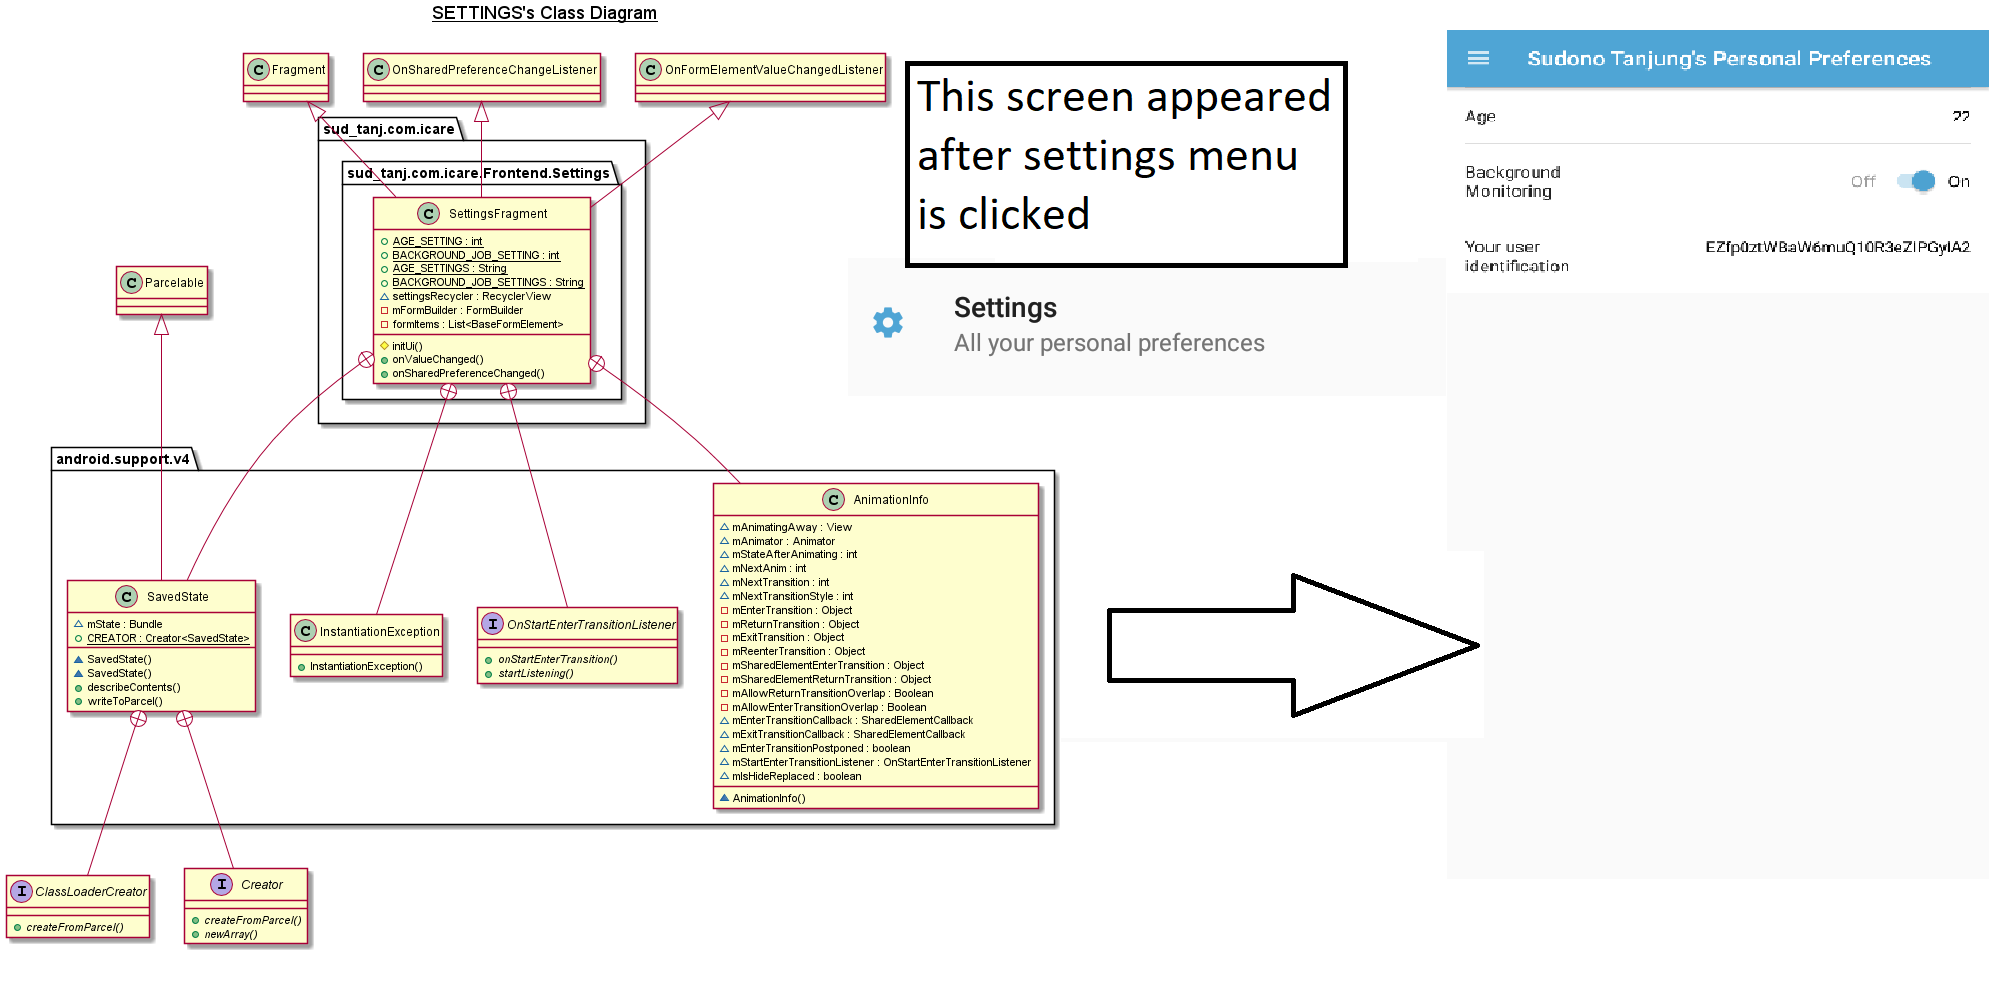

The diagram above was rendered by PlantUML. Its source (embedded in the PNG):
@startuml

title __SETTINGS's Class Diagram__\n

  package sud_tanj.com.icare {
    package sud_tanj.com.icare.Frontend.Settings {
      class SettingsFragment {
          {static} + AGE_SETTING : int
          {static} + BACKGROUND_JOB_SETTING : int
          {static} + AGE_SETTINGS : String
          {static} + BACKGROUND_JOB_SETTINGS : String
          ~ settingsRecycler : RecyclerView
          - mFormBuilder : FormBuilder
          - formItems : List<BaseFormElement>
          # initUi()
          + onValueChanged()
          + onSharedPreferenceChanged()
      }
    }
  }
  

  package android.support.v4 {
    class AnimationInfo {
        ~ mAnimatingAway : View
        ~ mAnimator : Animator
        ~ mStateAfterAnimating : int
        ~ mNextAnim : int
        ~ mNextTransition : int
        ~ mNextTransitionStyle : int
        - mEnterTransition : Object
        - mReturnTransition : Object
        - mExitTransition : Object
        - mReenterTransition : Object
        - mSharedElementEnterTransition : Object
        - mSharedElementReturnTransition : Object
        - mAllowReturnTransitionOverlap : Boolean
        - mAllowEnterTransitionOverlap : Boolean
        ~ mEnterTransitionCallback : SharedElementCallback
        ~ mExitTransitionCallback : SharedElementCallback
        ~ mEnterTransitionPostponed : boolean
        ~ mStartEnterTransitionListener : OnStartEnterTransitionListener
        ~ mIsHideReplaced : boolean
        ~ AnimationInfo()
    }
  }
  

  package android.support.v4 {
    interface OnStartEnterTransitionListener {
        {abstract} + onStartEnterTransition()
        {abstract} + startListening()
    }
  }
  

  package android.support.v4 {
    class InstantiationException {
        + InstantiationException()
    }
  }
  

  package android.support.v4 {
    class SavedState {
        ~ mState : Bundle
        {static} + CREATOR : Creator<SavedState>
        ~ SavedState()
        ~ SavedState()
        + describeContents()
        + writeToParcel()
    }
  }
  

  interface ClassLoaderCreator {
      {abstract} + createFromParcel()
  }
  

  interface Creator {
      {abstract} + createFromParcel()
      {abstract} + newArray()
  }
  

  SettingsFragment -up-|> OnFormElementValueChangedListener
  SettingsFragment -up-|> OnSharedPreferenceChangeListener
  SettingsFragment -up-|> Fragment
  SettingsFragment +-down- AnimationInfo
  SettingsFragment +-down- OnStartEnterTransitionListener
  SettingsFragment +-down- InstantiationException
  SettingsFragment +-down- SavedState
  SavedState -up-|> Parcelable
  SavedState +-down- ClassLoaderCreator
  SavedState +-down- Creator


right footer


PlantUML diagram generated by SketchIt! (https://bitbucket.org/pmesmeur/sketch.it)
For more information about this tool, please contact philippe.mesmeur@gmail.com
endfooter

@enduml